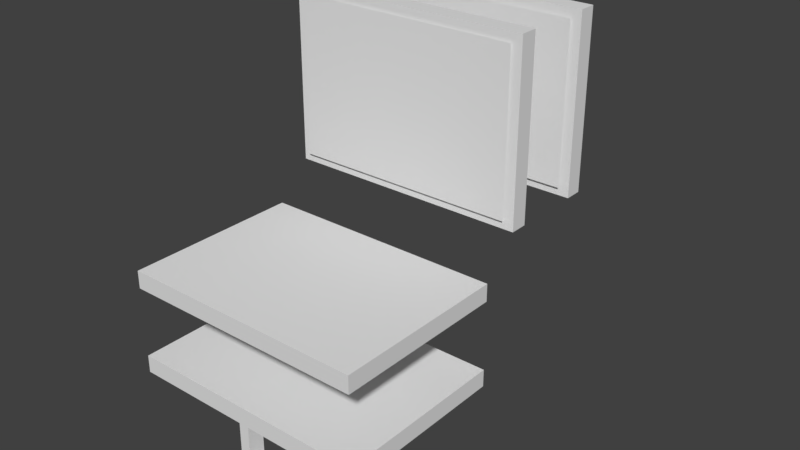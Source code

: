 # Source: standard_wooden_sign.blend  (saved by Blender 2.79.0; exported with 4.5.12 LTS)
import bpy
from mathutils import Matrix  # noqa: F401  (used for matrix-valued properties, if any)

bpy.ops.wm.read_factory_settings(use_empty=True)
scene = bpy.context.scene
scene.name = 'Scene'

# ---- collections
col_collection_1 = bpy.data.collections.new('Collection 1'); scene.collection.children.link(col_collection_1)

# ---- materials (node trees are filled in below, after node groups)
mat_front_back = bpy.data.materials.new('front-back')
mat_front_back.alpha_threshold = 0.0
mat_front_back.use_transparent_shadow = False
mat_front_back.roughness = 0.5
mat_edges = bpy.data.materials.new('edges')
mat_edges.alpha_threshold = 0.0
mat_edges.use_transparent_shadow = False
mat_edges.roughness = 0.5
mat_pole_mount = bpy.data.materials.new('pole_mount')
mat_pole_mount.alpha_threshold = 0.0
mat_pole_mount.use_transparent_shadow = False
mat_pole_mount.roughness = 0.5
mat_text_entity = bpy.data.materials.new('text entity')
mat_text_entity.alpha_threshold = 0.0
mat_text_entity.use_transparent_shadow = False
mat_text_entity.roughness = 0.5

# ---- material node trees

# ---- world
world_world = bpy.data.worlds.new('World'); scene.world = world_world
world_world.color = (0.05088, 0.05088, 0.05088)
world_world.use_sun_shadow = False
world_world.sun_shadow_jitter_overblur = 0.0
world_world.cycles.sampling_method = 'MANUAL'

# ---- meshes
me_cube_005 = bpy.data.meshes.new('Cube.005')
me_cube_005.from_pydata([(-0.4375, -0.3125, -0.0625), (-0.4375, -0.3125, 0.0), (-0.4375, 0.3125, 0.0), (0.4375, -0.3125, -0.0625), (0.4375, -0.3125, 0.0), (0.4375, 0.3125, -0.0625), (-0.4375, 0.3125, -0.0625), (0.4375, 0.3125, 0.0), (0.125, -0.1875, -0.0625), (0.125, -0.1875, -0.125), (0.125, 0.1875, -0.125), (-0.125, -0.1875, -0.0625), (-0.1641, -0.125, -0.4141), (0.1641, -0.125, -0.4141), (-0.1641, -0.1875, -0.4141), (0.1641, -0.1875, -0.4141), (-0.125, 0.125, -0.0625), (0.125, -0.125, -0.375), (-0.1641, 0.1875, -0.0625), (-0.1641, 0.1875, -0.375), (-0.1641, 0.125, -0.0625), (-0.1641, 0.125, -0.375), (-0.125, -0.125, -0.0625), (-0.125, -0.125, -0.375), (-0.1641, -0.125, -0.0625), (-0.1641, -0.1875, -0.0625), (0.1641, 0.1875, -0.0625), (0.1641, 0.125, -0.0625), (0.125, 0.125, -0.0625), (0.125, 0.125, -0.375), (0.1641, -0.125, -0.0625), (0.1641, -0.125, -0.375), (0.1641, -0.1875, -0.0625), (0.1641, -0.1875, -0.375), (0.125, -0.125, -0.0625), (-0.125, 0.1875, -0.125), (-0.125, -0.1875, -0.125), (-0.125, 0.1875, -0.0625), (0.125, 0.1875, -0.0625), (-0.1641, -0.1875, -0.375), (-0.1641, -0.125, -0.375), (0.1641, 0.125, -0.4141), (-0.1641, 0.125, -0.4141), (0.1641, 0.1875, -0.4141), (-0.1641, 0.1875, -0.4141), (0.1641, 0.125, -0.375), (0.1641, 0.1875, -0.375), (-0.125, -0.1875, -0.375), (-0.125, 0.1875, -0.375), (-0.125, 0.125, -0.375), (0.125, 0.1875, -0.375), (0.125, -0.1875, -0.375), (-0.125, -0.125, -0.125), (-0.125, 0.125, -0.125), (0.125, 0.125, -0.125), (0.125, -0.125, -0.125)], [], [(7, 2, 1, 4), (6, 5, 3, 0), (3, 4, 1, 0), (6, 2, 7, 5), (6, 0, 1, 2), (3, 5, 7, 4), (8, 9, 10, 38), (11, 37, 35, 36), (19, 44, 42, 21), (43, 46, 45, 41), (51, 9, 55, 17), (45, 21, 42, 41), (43, 44, 19, 46), (41, 42, 44, 43), (40, 12, 14, 39), (13, 31, 33, 15), (33, 39, 14, 15), (13, 12, 40, 31), (23, 52, 36, 47), (15, 14, 12, 13), (49, 16, 20, 21), (19, 18, 37, 48), (48, 35, 53, 49), (21, 20, 18, 19), (47, 11, 25, 39), (40, 24, 22, 23), (39, 25, 24, 40), (45, 27, 28, 29), (46, 26, 27, 45), (50, 38, 26, 46), (33, 32, 8, 51), (31, 30, 32, 33), (17, 34, 30, 31), (9, 36, 35, 10), (8, 11, 36, 9), (10, 35, 37, 38), (29, 54, 10, 50), (51, 17, 23, 47), (29, 50, 48, 49)])
me_cube_005.polygons.foreach_set('material_index', [0, 0, 1, 1, 1, 1, 2, 2, 2, 2, 2, 2, 2, 2, 2, 2, 2, 2, 2, 2, 2, 2, 2, 2, 2, 2, 2, 2, 2, 2, 2, 2, 2, 2, 2, 2, 2, 2, 2])
_uv = me_cube_005.uv_layers.new(name='UVMap')
_uv.uv.foreach_set('vector', [0.4688, 0.8125, 0.03125, 0.8125, 0.03125, 0.1875, 0.4688, 0.1875, 0.5312, 0.8125, 0.9688, 0.8125, 0.9688, 0.1875, 0.5312, 0.1875, 0.2344, 0.0, 0.2344, 1.0, 0.01562, 1.0, 0.01562, 0.0, 0.6094, 0.0, 0.6094, 1.0, 0.3906, 1.0, 0.3906, 0.0, 0.6094, 0.0, 0.7656, 0.0, 0.7656, 1.0, 0.6094, 1.0, 0.2344, 0.0, 0.3906, 0.0, 0.3906, 1.0, 0.2344, 1.0, 0.8438, 0.5078, 0.7031, 0.5078, 0.7031, 0.09375, 0.8438, 0.09375, 0.01562, 0.5078, 0.01562, 0.09375, 0.1562, 0.09375, 0.1562, 0.5078, 0.4531, 0.6406, 0.4531, 0.5938, 0.3125, 0.5938, 0.3125, 0.6406, 0.2344, 0.5938, 0.2344, 0.6406, 0.09375, 0.6406, 0.09375, 0.5938, 0.3125, 0.6406, 0.3125, 0.9219, 0.4531, 0.9219, 0.4531, 0.6406, 0.7031, 0.6641, 0.7031, 0.9922, 0.7812, 0.9922, 0.7812, 0.6641, 0.4844, 0.6641, 0.4844, 0.9922, 0.5625, 0.9922, 0.5625, 0.6641, 0.7812, 0.6641, 0.7812, 0.9922, 0.9219, 0.9922, 0.9219, 0.6641, 0.4531, 0.6406, 0.4531, 0.5938, 0.3125, 0.5938, 0.3125, 0.6406, 0.2344, 0.5938, 0.2344, 0.6406, 0.09375, 0.6406, 0.09375, 0.5938, 0.7031, 0.6641, 0.7031, 0.9922, 0.7812, 0.9922, 0.7812, 0.6641, 0.4844, 0.6641, 0.4844, 0.9922, 0.5625, 0.9922, 0.5625, 0.6641, 0.2344, 0.6406, 0.2344, 0.9219, 0.09375, 0.9219, 0.09375, 0.6406, 0.7812, 0.6641, 0.7812, 0.9922, 0.9219, 0.9922, 0.9219, 0.6641, 0.09375, 0.6406, 0.09375, 0.9922, 0.01562, 0.9922, 0.01562, 0.6406, 0.2344, 0.6406, 0.2344, 0.9922, 0.3125, 0.9922, 0.3125, 0.6406, 0.2344, 0.6406, 0.2344, 0.9219, 0.09375, 0.9219, 0.09375, 0.6406, 0.3125, 0.6406, 0.3125, 0.9922, 0.4531, 0.9922, 0.4531, 0.6406, 0.09375, 0.6406, 0.09375, 0.9922, 0.01562, 0.9922, 0.01562, 0.6406, 0.2344, 0.6406, 0.2344, 0.9922, 0.3125, 0.9922, 0.3125, 0.6406, 0.3125, 0.6406, 0.3125, 0.9922, 0.4531, 0.9922, 0.4531, 0.6406, 0.09375, 0.6406, 0.09375, 0.9922, 0.01562, 0.9922, 0.01562, 0.6406, 0.2344, 0.6406, 0.2344, 0.9922, 0.09375, 0.9922, 0.09375, 0.6406, 0.2344, 0.6406, 0.2344, 0.9922, 0.3125, 0.9922, 0.3125, 0.6406, 0.09375, 0.6406, 0.09375, 0.9922, 0.01562, 0.9922, 0.01562, 0.6406, 0.2344, 0.6406, 0.2344, 0.9922, 0.09375, 0.9922, 0.09375, 0.6406, 0.2344, 0.6406, 0.2344, 0.9922, 0.3125, 0.9922, 0.3125, 0.6406, 0.7031, 0.5078, 0.1562, 0.5078, 0.1562, 0.09375, 0.7031, 0.09375, 0.7031, 0.5781, 0.1562, 0.5781, 0.1562, 0.5078, 0.7031, 0.5078, 0.7031, 0.09375, 0.1562, 0.09375, 0.1562, 0.03125, 0.7031, 0.03125, 0.3125, 0.6406, 0.3125, 0.9219, 0.4531, 0.9219, 0.4531, 0.6406, 0.7031, 0.7031, 0.5625, 0.7031, 0.5625, 0.9531, 0.7031, 0.9531, 0.7031, 0.7031, 0.5625, 0.7031, 0.5625, 0.9531, 0.7031, 0.9531])
_uv.active_render = True
_uv = me_cube_005.uv_layers.new(name='UVMap.001')
_uv.uv.foreach_set('vector', [0.0, 0.0, 0.0, 0.0, 0.0, 0.0, 0.0, 0.0, 0.0, 0.0, 0.0, 0.0, 0.0, 0.0, 0.0, 0.0, 0.0, 0.0, 0.0, 0.0, 0.0, 0.0, 0.0, 0.0, 0.0, 0.0, 0.0, 0.0, 0.0, 0.0, 0.0, 0.0, 0.0, 0.0, 0.0, 0.0, 0.0, 0.0, 0.0, 0.0, 0.0, 0.0, 0.0, 0.0, 0.0, 0.0, 0.0, 0.0, 0.0, 0.0, 0.0, 0.0, 0.0, 0.0, 0.0, 0.0, 0.0, 0.0, 0.0, 0.0, 0.0, 0.0, 0.0, 0.0, 0.0, 0.0, 0.0, 0.0, 0.0, 0.0, 0.0, 0.0, 0.0, 0.0, 0.0, 0.0, 0.0, 0.0, 0.0, 0.0, 0.0, 0.0, 0.0, 0.0, 0.0, 0.0, 0.0, 0.0, 0.0, 0.0, 0.0, 0.0, 0.0, 0.0, 0.0, 0.0, 0.0, 0.0, 0.0, 0.0, 0.0, 0.0, 0.0, 0.0, 0.0, 0.0, 0.0, 0.0, 0.0, 0.0, 0.0, 0.0, 0.0, 0.0, 0.0, 0.0, 0.0, 0.0, 0.0, 0.0, 0.0, 0.0, 0.0, 0.0, 0.0, 0.0, 0.0, 0.0, 0.0, 0.0, 0.0, 0.0, 0.0, 0.0, 0.0, 0.0, 0.0, 0.0, 0.0, 0.0, 0.0, 0.0, 0.0, 0.0, 0.0, 0.0, 0.0, 0.0, 0.0, 0.0, 0.0, 0.0, 0.0, 0.0, 0.0, 0.0, 0.0, 0.0, 0.0, 0.0, 0.0, 0.0, 0.0, 0.0, 0.0, 0.0, 0.0, 0.0, 0.0, 0.0, 0.0, 0.0, 0.0, 0.0, 0.0, 0.0, 0.0, 0.0, 0.0, 0.0, 0.0, 0.0, 0.0, 0.0, 0.0, 0.0, 0.0, 0.0, 0.0, 0.0, 0.0, 0.0, 0.0, 0.0, 0.0, 0.0, 0.0, 0.0, 0.0, 0.0, 0.0, 0.0, 0.0, 0.0, 0.0, 0.0, 0.0, 0.0, 0.0, 0.0, 0.0, 0.0, 0.0, 0.0, 0.0, 0.0, 0.0, 0.0, 0.0, 0.0, 0.0, 0.0, 0.0, 0.0, 0.0, 0.0, 0.0, 0.0, 0.0, 0.0, 0.0, 0.0, 0.0, 0.0, 0.0, 0.0, 0.0, 0.0, 0.0, 0.0, 0.0, 0.0, 0.0, 0.0, 0.0, 0.0, 0.0, 0.0, 0.0, 0.0, 0.0, 0.0, 0.0, 0.0, 0.0, 0.0, 0.0, 0.0, 0.0, 0.0, 0.0, 0.0, 0.0, 0.0, 0.0, 0.0, 0.0, 0.0, 0.0, 0.0, 0.0, 0.0, 0.0, 0.0, 0.0, 0.0, 0.0, 0.0, 0.0, 0.0, 0.0, 0.0, 0.0, 0.0, 0.0, 0.0, 0.0, 0.0, 0.0, 0.0, 0.0, 0.0, 0.0, 0.0, 0.0, 0.0, 0.0, 0.0, 0.0, 0.0, 0.0, 0.0, 0.0, 0.0, 0.0, 0.0, 0.0, 0.0, 0.0, 0.0, 0.0, 0.0])
_uv = me_cube_005.uv_layers.new(name='UVMap.002')
_uv.uv.foreach_set('vector', [0.0, 0.0, 0.0, 0.0, 0.0, 0.0, 0.0, 0.0, 0.0, 0.0, 0.0, 0.0, 0.0, 0.0, 0.0, 0.0, 0.0, 0.0, 0.0, 0.0, 0.0, 0.0, 0.0, 0.0, 0.0, 0.0, 0.0, 0.0, 0.0, 0.0, 0.0, 0.0, 0.0, 0.0, 0.0, 0.0, 0.0, 0.0, 0.0, 0.0, 0.0, 0.0, 0.0, 0.0, 0.0, 0.0, 0.0, 0.0, 0.0, 0.0, 0.0, 0.0, 0.0, 0.0, 0.0, 0.0, 0.0, 0.0, 0.0, 0.0, 0.0, 0.0, 0.0, 0.0, 0.0, 0.0, 0.0, 0.0, 0.0, 0.0, 0.0, 0.0, 0.0, 0.0, 0.0, 0.0, 0.0, 0.0, 0.0, 0.0, 0.0, 0.0, 0.0, 0.0, 0.0, 0.0, 0.0, 0.0, 0.0, 0.0, 0.0, 0.0, 0.0, 0.0, 0.0, 0.0, 0.0, 0.0, 0.0, 0.0, 0.0, 0.0, 0.0, 0.0, 0.0, 0.0, 0.0, 0.0, 0.0, 0.0, 0.0, 0.0, 0.0, 0.0, 0.0, 0.0, 0.0, 0.0, 0.0, 0.0, 0.0, 0.0, 0.0, 0.0, 0.0, 0.0, 0.0, 0.0, 0.0, 0.0, 0.0, 0.0, 0.0, 0.0, 0.0, 0.0, 0.0, 0.0, 0.0, 0.0, 0.0, 0.0, 0.0, 0.0, 0.0, 0.0, 0.0, 0.0, 0.0, 0.0, 0.0, 0.0, 0.0, 0.0, 0.0, 0.0, 0.0, 0.0, 0.0, 0.0, 0.0, 0.0, 0.0, 0.0, 0.0, 0.0, 0.0, 0.0, 0.0, 0.0, 0.0, 0.0, 0.0, 0.0, 0.0, 0.0, 0.0, 0.0, 0.0, 0.0, 0.0, 0.0, 0.0, 0.0, 0.0, 0.0, 0.0, 0.0, 0.0, 0.0, 0.0, 0.0, 0.0, 0.0, 0.0, 0.0, 0.0, 0.0, 0.0, 0.0, 0.0, 0.0, 0.0, 0.0, 0.0, 0.0, 0.0, 0.0, 0.0, 0.0, 0.0, 0.0, 0.0, 0.0, 0.0, 0.0, 0.0, 0.0, 0.0, 0.0, 0.0, 0.0, 0.0, 0.0, 0.0, 0.0, 0.0, 0.0, 0.0, 0.0, 0.0, 0.0, 0.0, 0.0, 0.0, 0.0, 0.0, 0.0, 0.0, 0.0, 0.0, 0.0, 0.0, 0.0, 0.0, 0.0, 0.0, 0.0, 0.0, 0.0, 0.0, 0.0, 0.0, 0.0, 0.0, 0.0, 0.0, 0.0, 0.0, 0.0, 0.0, 0.0, 0.0, 0.0, 0.0, 0.0, 0.0, 0.0, 0.0, 0.0, 0.0, 0.0, 0.0, 0.0, 0.0, 0.0, 0.0, 0.0, 0.0, 0.0, 0.0, 0.0, 0.0, 0.0, 0.0, 0.0, 0.0, 0.0, 0.0, 0.0, 0.0, 0.0, 0.0, 0.0, 0.0, 0.0, 0.0, 0.0, 0.0, 0.0, 0.0, 0.0, 0.0, 0.0, 0.0, 0.0, 0.0, 0.0, 0.0, 0.0, 0.0, 0.0])
me_cube_005.materials.append(mat_front_back)
me_cube_005.materials.append(mat_edges)
me_cube_005.materials.append(mat_pole_mount)
me_cube_005.use_remesh_preserve_volume = False
me_cube_005.use_remesh_preserve_attributes = False
me_cube_005.use_mirror_vertex_groups = False
me_cube_005.update()
me_cube_002 = bpy.data.meshes.new('Cube.002')
me_cube_002.from_pydata([(-0.4375, -0.3125, -0.0625), (-0.4375, -0.3125, 0.0), (-0.4375, 0.3125, 0.0), (0.4375, -0.3125, -0.0625), (0.4375, -0.3125, 0.0), (0.4375, 0.3125, -0.0625), (-0.4375, 0.3125, -0.0625), (0.4375, 0.3125, 0.0), (0.125, -0.1875, -0.0625), (0.125, -0.1875, -0.125), (0.125, 0.1875, -0.125), (-0.125, -0.1875, -0.0625), (-0.1641, -0.125, -0.4141), (0.1641, -0.125, -0.4141), (-0.1641, -0.1875, -0.4141), (0.1641, -0.1875, -0.4141), (-0.125, 0.125, -0.0625), (0.125, -0.125, -0.375), (-0.1641, 0.1875, -0.0625), (-0.1641, 0.1875, -0.375), (-0.1641, 0.125, -0.0625), (-0.1641, 0.125, -0.375), (-0.125, -0.125, -0.0625), (-0.125, -0.125, -0.375), (-0.1641, -0.125, -0.0625), (-0.1641, -0.1875, -0.0625), (0.1641, 0.1875, -0.0625), (0.1641, 0.125, -0.0625), (0.125, 0.125, -0.0625), (0.125, 0.125, -0.375), (0.1641, -0.125, -0.0625), (0.1641, -0.125, -0.375), (0.1641, -0.1875, -0.0625), (0.1641, -0.1875, -0.375), (0.125, -0.125, -0.0625), (-0.125, 0.1875, -0.125), (-0.125, -0.1875, -0.125), (-0.125, 0.1875, -0.0625), (0.125, 0.1875, -0.0625), (-0.1641, -0.1875, -0.375), (-0.1641, -0.125, -0.375), (0.1641, 0.125, -0.4141), (-0.1641, 0.125, -0.4141), (0.1641, 0.1875, -0.4141), (-0.1641, 0.1875, -0.4141), (0.1641, 0.125, -0.375), (0.1641, 0.1875, -0.375), (-0.125, -0.1875, -0.375), (-0.125, 0.1875, -0.375), (-0.125, 0.125, -0.375), (0.125, 0.1875, -0.375), (0.125, -0.1875, -0.375), (-0.125, -0.125, -0.125), (-0.125, 0.125, -0.125), (0.125, 0.125, -0.125), (0.125, -0.125, -0.125)], [], [(7, 2, 1, 4), (6, 5, 3, 0), (3, 4, 1, 0), (6, 2, 7, 5), (6, 0, 1, 2), (3, 5, 7, 4), (8, 9, 10, 38), (11, 37, 35, 36), (19, 44, 42, 21), (43, 46, 45, 41), (51, 9, 55, 17), (45, 21, 42, 41), (43, 44, 19, 46), (41, 42, 44, 43), (40, 12, 14, 39), (13, 31, 33, 15), (33, 39, 14, 15), (13, 12, 40, 31), (23, 52, 36, 47), (15, 14, 12, 13), (49, 16, 20, 21), (19, 18, 37, 48), (48, 35, 53, 49), (21, 20, 18, 19), (47, 11, 25, 39), (40, 24, 22, 23), (39, 25, 24, 40), (45, 27, 28, 29), (46, 26, 27, 45), (50, 38, 26, 46), (33, 32, 8, 51), (31, 30, 32, 33), (17, 34, 30, 31), (9, 36, 35, 10), (8, 11, 36, 9), (10, 35, 37, 38), (29, 54, 10, 50), (51, 17, 23, 47), (29, 50, 48, 49)])
me_cube_002.polygons.foreach_set('material_index', [0, 0, 1, 1, 1, 1, 2, 2, 2, 2, 2, 2, 2, 2, 2, 2, 2, 2, 2, 2, 2, 2, 2, 2, 2, 2, 2, 2, 2, 2, 2, 2, 2, 2, 2, 2, 2, 2, 2])
_uv = me_cube_002.uv_layers.new(name='UVMap')
_uv.uv.foreach_set('vector', [0.4688, 0.8125, 0.03125, 0.8125, 0.03125, 0.1875, 0.4688, 0.1875, 0.5312, 0.8125, 0.9688, 0.8125, 0.9688, 0.1875, 0.5312, 0.1875, 0.2344, 0.0, 0.2344, 1.0, 0.01562, 1.0, 0.01562, 0.0, 0.6094, 0.0, 0.6094, 1.0, 0.3906, 1.0, 0.3906, 0.0, 0.6094, 0.0, 0.7656, 0.0, 0.7656, 1.0, 0.6094, 1.0, 0.2344, 0.0, 0.3906, 0.0, 0.3906, 1.0, 0.2344, 1.0, 0.8438, 0.5078, 0.7031, 0.5078, 0.7031, 0.09375, 0.8438, 0.09375, 0.01562, 0.5078, 0.01562, 0.09375, 0.1562, 0.09375, 0.1562, 0.5078, 0.4531, 0.6406, 0.4531, 0.5938, 0.3125, 0.5938, 0.3125, 0.6406, 0.2344, 0.5938, 0.2344, 0.6406, 0.09375, 0.6406, 0.09375, 0.5938, 0.3125, 0.6406, 0.3125, 0.9219, 0.4531, 0.9219, 0.4531, 0.6406, 0.7031, 0.6641, 0.7031, 0.9922, 0.7812, 0.9922, 0.7812, 0.6641, 0.4844, 0.6641, 0.4844, 0.9922, 0.5625, 0.9922, 0.5625, 0.6641, 0.7812, 0.6641, 0.7812, 0.9922, 0.9219, 0.9922, 0.9219, 0.6641, 0.4531, 0.6406, 0.4531, 0.5938, 0.3125, 0.5938, 0.3125, 0.6406, 0.2344, 0.5938, 0.2344, 0.6406, 0.09375, 0.6406, 0.09375, 0.5938, 0.7031, 0.6641, 0.7031, 0.9922, 0.7812, 0.9922, 0.7812, 0.6641, 0.4844, 0.6641, 0.4844, 0.9922, 0.5625, 0.9922, 0.5625, 0.6641, 0.2344, 0.6406, 0.2344, 0.9219, 0.09375, 0.9219, 0.09375, 0.6406, 0.7812, 0.6641, 0.7812, 0.9922, 0.9219, 0.9922, 0.9219, 0.6641, 0.09375, 0.6406, 0.09375, 0.9922, 0.01562, 0.9922, 0.01562, 0.6406, 0.2344, 0.6406, 0.2344, 0.9922, 0.3125, 0.9922, 0.3125, 0.6406, 0.2344, 0.6406, 0.2344, 0.9219, 0.09375, 0.9219, 0.09375, 0.6406, 0.3125, 0.6406, 0.3125, 0.9922, 0.4531, 0.9922, 0.4531, 0.6406, 0.09375, 0.6406, 0.09375, 0.9922, 0.01562, 0.9922, 0.01562, 0.6406, 0.2344, 0.6406, 0.2344, 0.9922, 0.3125, 0.9922, 0.3125, 0.6406, 0.3125, 0.6406, 0.3125, 0.9922, 0.4531, 0.9922, 0.4531, 0.6406, 0.09375, 0.6406, 0.09375, 0.9922, 0.01562, 0.9922, 0.01562, 0.6406, 0.2344, 0.6406, 0.2344, 0.9922, 0.09375, 0.9922, 0.09375, 0.6406, 0.2344, 0.6406, 0.2344, 0.9922, 0.3125, 0.9922, 0.3125, 0.6406, 0.09375, 0.6406, 0.09375, 0.9922, 0.01562, 0.9922, 0.01562, 0.6406, 0.2344, 0.6406, 0.2344, 0.9922, 0.09375, 0.9922, 0.09375, 0.6406, 0.2344, 0.6406, 0.2344, 0.9922, 0.3125, 0.9922, 0.3125, 0.6406, 0.7031, 0.5078, 0.1562, 0.5078, 0.1562, 0.09375, 0.7031, 0.09375, 0.7031, 0.5781, 0.1562, 0.5781, 0.1562, 0.5078, 0.7031, 0.5078, 0.7031, 0.09375, 0.1562, 0.09375, 0.1562, 0.03125, 0.7031, 0.03125, 0.3125, 0.6406, 0.3125, 0.9219, 0.4531, 0.9219, 0.4531, 0.6406, 0.7031, 0.7031, 0.5625, 0.7031, 0.5625, 0.9531, 0.7031, 0.9531, 0.7031, 0.7031, 0.5625, 0.7031, 0.5625, 0.9531, 0.7031, 0.9531])
_uv.active_render = True
_uv = me_cube_002.uv_layers.new(name='UVMap.001')
_uv.uv.foreach_set('vector', [0.0, 0.0, 0.0, 0.0, 0.0, 0.0, 0.0, 0.0, 0.0, 0.0, 0.0, 0.0, 0.0, 0.0, 0.0, 0.0, 0.0, 0.0, 0.0, 0.0, 0.0, 0.0, 0.0, 0.0, 0.0, 0.0, 0.0, 0.0, 0.0, 0.0, 0.0, 0.0, 0.0, 0.0, 0.0, 0.0, 0.0, 0.0, 0.0, 0.0, 0.0, 0.0, 0.0, 0.0, 0.0, 0.0, 0.0, 0.0, 0.0, 0.0, 0.0, 0.0, 0.0, 0.0, 0.0, 0.0, 0.0, 0.0, 0.0, 0.0, 0.0, 0.0, 0.0, 0.0, 0.0, 0.0, 0.0, 0.0, 0.0, 0.0, 0.0, 0.0, 0.0, 0.0, 0.0, 0.0, 0.0, 0.0, 0.0, 0.0, 0.0, 0.0, 0.0, 0.0, 0.0, 0.0, 0.0, 0.0, 0.0, 0.0, 0.0, 0.0, 0.0, 0.0, 0.0, 0.0, 0.0, 0.0, 0.0, 0.0, 0.0, 0.0, 0.0, 0.0, 0.0, 0.0, 0.0, 0.0, 0.0, 0.0, 0.0, 0.0, 0.0, 0.0, 0.0, 0.0, 0.0, 0.0, 0.0, 0.0, 0.0, 0.0, 0.0, 0.0, 0.0, 0.0, 0.0, 0.0, 0.0, 0.0, 0.0, 0.0, 0.0, 0.0, 0.0, 0.0, 0.0, 0.0, 0.0, 0.0, 0.0, 0.0, 0.0, 0.0, 0.0, 0.0, 0.0, 0.0, 0.0, 0.0, 0.0, 0.0, 0.0, 0.0, 0.0, 0.0, 0.0, 0.0, 0.0, 0.0, 0.0, 0.0, 0.0, 0.0, 0.0, 0.0, 0.0, 0.0, 0.0, 0.0, 0.0, 0.0, 0.0, 0.0, 0.0, 0.0, 0.0, 0.0, 0.0, 0.0, 0.0, 0.0, 0.0, 0.0, 0.0, 0.0, 0.0, 0.0, 0.0, 0.0, 0.0, 0.0, 0.0, 0.0, 0.0, 0.0, 0.0, 0.0, 0.0, 0.0, 0.0, 0.0, 0.0, 0.0, 0.0, 0.0, 0.0, 0.0, 0.0, 0.0, 0.0, 0.0, 0.0, 0.0, 0.0, 0.0, 0.0, 0.0, 0.0, 0.0, 0.0, 0.0, 0.0, 0.0, 0.0, 0.0, 0.0, 0.0, 0.0, 0.0, 0.0, 0.0, 0.0, 0.0, 0.0, 0.0, 0.0, 0.0, 0.0, 0.0, 0.0, 0.0, 0.0, 0.0, 0.0, 0.0, 0.0, 0.0, 0.0, 0.0, 0.0, 0.0, 0.0, 0.0, 0.0, 0.0, 0.0, 0.0, 0.0, 0.0, 0.0, 0.0, 0.0, 0.0, 0.0, 0.0, 0.0, 0.0, 0.0, 0.0, 0.0, 0.0, 0.0, 0.0, 0.0, 0.0, 0.0, 0.0, 0.0, 0.0, 0.0, 0.0, 0.0, 0.0, 0.0, 0.0, 0.0, 0.0, 0.0, 0.0, 0.0, 0.0, 0.0, 0.0, 0.0, 0.0, 0.0, 0.0, 0.0, 0.0, 0.0, 0.0, 0.0, 0.0, 0.0, 0.0, 0.0, 0.0, 0.0, 0.0, 0.0, 0.0])
_uv = me_cube_002.uv_layers.new(name='UVMap.002')
_uv.uv.foreach_set('vector', [0.0, 0.0, 0.0, 0.0, 0.0, 0.0, 0.0, 0.0, 0.0, 0.0, 0.0, 0.0, 0.0, 0.0, 0.0, 0.0, 0.0, 0.0, 0.0, 0.0, 0.0, 0.0, 0.0, 0.0, 0.0, 0.0, 0.0, 0.0, 0.0, 0.0, 0.0, 0.0, 0.0, 0.0, 0.0, 0.0, 0.0, 0.0, 0.0, 0.0, 0.0, 0.0, 0.0, 0.0, 0.0, 0.0, 0.0, 0.0, 0.0, 0.0, 0.0, 0.0, 0.0, 0.0, 0.0, 0.0, 0.0, 0.0, 0.0, 0.0, 0.0, 0.0, 0.0, 0.0, 0.0, 0.0, 0.0, 0.0, 0.0, 0.0, 0.0, 0.0, 0.0, 0.0, 0.0, 0.0, 0.0, 0.0, 0.0, 0.0, 0.0, 0.0, 0.0, 0.0, 0.0, 0.0, 0.0, 0.0, 0.0, 0.0, 0.0, 0.0, 0.0, 0.0, 0.0, 0.0, 0.0, 0.0, 0.0, 0.0, 0.0, 0.0, 0.0, 0.0, 0.0, 0.0, 0.0, 0.0, 0.0, 0.0, 0.0, 0.0, 0.0, 0.0, 0.0, 0.0, 0.0, 0.0, 0.0, 0.0, 0.0, 0.0, 0.0, 0.0, 0.0, 0.0, 0.0, 0.0, 0.0, 0.0, 0.0, 0.0, 0.0, 0.0, 0.0, 0.0, 0.0, 0.0, 0.0, 0.0, 0.0, 0.0, 0.0, 0.0, 0.0, 0.0, 0.0, 0.0, 0.0, 0.0, 0.0, 0.0, 0.0, 0.0, 0.0, 0.0, 0.0, 0.0, 0.0, 0.0, 0.0, 0.0, 0.0, 0.0, 0.0, 0.0, 0.0, 0.0, 0.0, 0.0, 0.0, 0.0, 0.0, 0.0, 0.0, 0.0, 0.0, 0.0, 0.0, 0.0, 0.0, 0.0, 0.0, 0.0, 0.0, 0.0, 0.0, 0.0, 0.0, 0.0, 0.0, 0.0, 0.0, 0.0, 0.0, 0.0, 0.0, 0.0, 0.0, 0.0, 0.0, 0.0, 0.0, 0.0, 0.0, 0.0, 0.0, 0.0, 0.0, 0.0, 0.0, 0.0, 0.0, 0.0, 0.0, 0.0, 0.0, 0.0, 0.0, 0.0, 0.0, 0.0, 0.0, 0.0, 0.0, 0.0, 0.0, 0.0, 0.0, 0.0, 0.0, 0.0, 0.0, 0.0, 0.0, 0.0, 0.0, 0.0, 0.0, 0.0, 0.0, 0.0, 0.0, 0.0, 0.0, 0.0, 0.0, 0.0, 0.0, 0.0, 0.0, 0.0, 0.0, 0.0, 0.0, 0.0, 0.0, 0.0, 0.0, 0.0, 0.0, 0.0, 0.0, 0.0, 0.0, 0.0, 0.0, 0.0, 0.0, 0.0, 0.0, 0.0, 0.0, 0.0, 0.0, 0.0, 0.0, 0.0, 0.0, 0.0, 0.0, 0.0, 0.0, 0.0, 0.0, 0.0, 0.0, 0.0, 0.0, 0.0, 0.0, 0.0, 0.0, 0.0, 0.0, 0.0, 0.0, 0.0, 0.0, 0.0, 0.0, 0.0, 0.0, 0.0, 0.0, 0.0, 0.0, 0.0, 0.0, 0.0, 0.0, 0.0])
me_cube_002.materials.append(mat_front_back)
me_cube_002.materials.append(mat_edges)
me_cube_002.materials.append(mat_pole_mount)
me_cube_002.use_remesh_preserve_volume = False
me_cube_002.use_remesh_preserve_attributes = False
me_cube_002.use_mirror_vertex_groups = False
me_cube_002.update()
me_plane = bpy.data.meshes.new('Plane')
me_plane.from_pydata([(0.0, 6.417e-08, -0.5625), (0.8125, 6.417e-08, -0.5625), (0.0, 2.049e-08, 8.956e-16), (0.8125, 2.049e-08, 8.956e-16)], [], [(0, 1, 3, 2)])
_uv = me_plane.uv_layers.new(name='UVMap')
_uv.uv.foreach_set('vector', [0.0, 0.0, 1.0, 0.0, 1.0, 1.0, 0.0, 1.0])
me_plane.materials.append(mat_text_entity)
me_plane.use_remesh_preserve_volume = False
me_plane.use_remesh_preserve_attributes = False
me_plane.use_mirror_vertex_groups = False
me_plane.update()
me_cube = bpy.data.meshes.new('Cube')
me_cube.from_pydata([(-0.4375, -0.3125, -0.0625), (-0.4375, -0.3125, 0.0), (-0.4375, 0.3125, -0.0625), (-0.4375, 0.3125, 0.0), (0.4375, -0.3125, -0.0625), (0.4375, -0.3125, 0.0), (0.4375, 0.3125, -0.0625), (0.4375, 0.3125, 0.0), (-0.4375, -0.3125, -0.0625), (-0.4375, -0.3125, 0.0), (-0.4375, 0.3125, -0.0625), (-0.4375, 0.3125, 0.0), (0.4375, -0.3125, -0.0625), (0.4375, -0.3125, 0.0), (0.4375, 0.3125, -0.0625), (0.4375, 0.3125, 0.0)], [], [(7, 3, 1, 5), (2, 6, 4, 0), (12, 13, 9, 8), (10, 11, 15, 14), (10, 8, 9, 11), (12, 14, 15, 13)])
me_cube.polygons.foreach_set('material_index', [0, 0, 1, 1, 1, 1])
_uv = me_cube.uv_layers.new(name='UVMap')
_uv.uv.foreach_set('vector', [0.4688, 0.8125, 0.03125, 0.8125, 0.03125, 0.1875, 0.4688, 0.1875, 0.5312, 0.8125, 0.9688, 0.8125, 0.9688, 0.1875, 0.5312, 0.1875, 0.2344, 0.0, 0.2344, 1.0, 0.01562, 1.0, 0.01562, 0.0, 0.6094, 0.0, 0.6094, 1.0, 0.3906, 1.0, 0.3906, 0.0, 0.6094, 0.0, 0.7656, 0.0, 0.7656, 1.0, 0.6094, 1.0, 0.2344, 0.0, 0.3906, 0.0, 0.3906, 1.0, 0.2344, 1.0])
me_cube.materials.append(mat_front_back)
me_cube.materials.append(mat_edges)
me_cube.use_remesh_preserve_volume = False
me_cube.use_remesh_preserve_attributes = False
me_cube.use_mirror_vertex_groups = False
me_cube.update()

# ---- objects
ob_facedir__on_pole = bpy.data.objects.new('facedir, on pole', me_cube_005)
ob_wallmounted__on_pole = bpy.data.objects.new('wallmounted, on pole', me_cube_002)
ob_text_entity__on_pole = bpy.data.objects.new('text entity, on pole', me_plane)
ob_text_entity__on_wall = bpy.data.objects.new('text entity, on wall', me_plane)
ob_facedir__on_wall = bpy.data.objects.new('facedir, on wall', me_cube)
ob_wallmounted__on_wall = bpy.data.objects.new('wallmounted, on wall', me_cube)

# ---- transforms, parenting, visibility, modifiers, constraints
ob_facedir__on_pole.location = (0.0, 0.75, -5.96e-08)
ob_facedir__on_pole.rotation_euler = (1.571, -0.0, 0.0)
ob_facedir__on_pole.lineart.crease_threshold = 0.0
ob_wallmounted__on_pole.location = (0.0, 0.0, -0.75)
ob_wallmounted__on_pole.lineart.crease_threshold = 0.0
ob_text_entity__on_pole.location = (-0.4062, 0.7383, 0.2812)
ob_text_entity__on_pole.lineart.crease_threshold = 0.0
ob_text_entity__on_wall.location = (-0.4062, 0.4258, 0.2812)
ob_text_entity__on_wall.lineart.crease_threshold = 0.0
ob_facedir__on_wall.location = (-9.714e-17, 0.4375, -2.98e-08)
ob_facedir__on_wall.rotation_euler = (1.571, 2.22e-16, 2.22e-16)
ob_facedir__on_wall.lineart.crease_threshold = 0.0
ob_wallmounted__on_wall.location = (0.0, 0.0, -0.4375)
ob_wallmounted__on_wall.lineart.crease_threshold = 0.0

# ---- collection membership
col_collection_1.objects.link(ob_facedir__on_pole)
col_collection_1.objects.link(ob_wallmounted__on_pole)
col_collection_1.objects.link(ob_text_entity__on_pole)
col_collection_1.objects.link(ob_text_entity__on_wall)
col_collection_1.objects.link(ob_facedir__on_wall)
col_collection_1.objects.link(ob_wallmounted__on_wall)

# ---- scene / render settings (as saved in the file)
scene.frame_start = 1; scene.frame_end = 250; scene.frame_set(281)
scene.render.engine = 'BLENDER_EEVEE_NEXT'
scene.render.resolution_percentage = 50
scene.render.dither_intensity = 0.0
scene.cycles.use_denoising = False
scene.cycles.samples = 128
scene.cycles.sampling_pattern = 'TABULATED_SOBOL'
scene.cycles.use_adaptive_sampling = False
scene.cycles.use_light_tree = False
scene.cycles.blur_glossy = 0.0
scene.cycles.sample_clamp_indirect = 0.0
scene.view_settings.view_transform = 'Standard'
bpy.context.view_layer.update()

# ---- added for rendering (the .blend has no active camera and no usable light): camera, sun
cam_auto = bpy.data.cameras.new('AutoCamera')
cam_auto.lens = 50.0
cam_auto.sensor_width = 36.0
cam_auto.clip_end = 1000.0
ob_auto_camera = bpy.data.objects.new('AutoCamera', cam_auto)
scene.collection.objects.link(ob_auto_camera)
ob_auto_camera.location = (2.09479, -2.08797, 1.25005)
ob_auto_camera.rotation_euler = (1.09748, -7.21219e-08, 0.694738)
scene.camera = ob_auto_camera
light_auto_sun = bpy.data.lights.new('AutoSun', 'SUN')
light_auto_sun.energy = 3.0
light_auto_sun.angle = 0.0523599
ob_auto_sun = bpy.data.objects.new('AutoSun', light_auto_sun)
scene.collection.objects.link(ob_auto_sun)
ob_auto_sun.rotation_euler = (0.872665, 0.174533, 0.523599)
bpy.context.view_layer.update()
